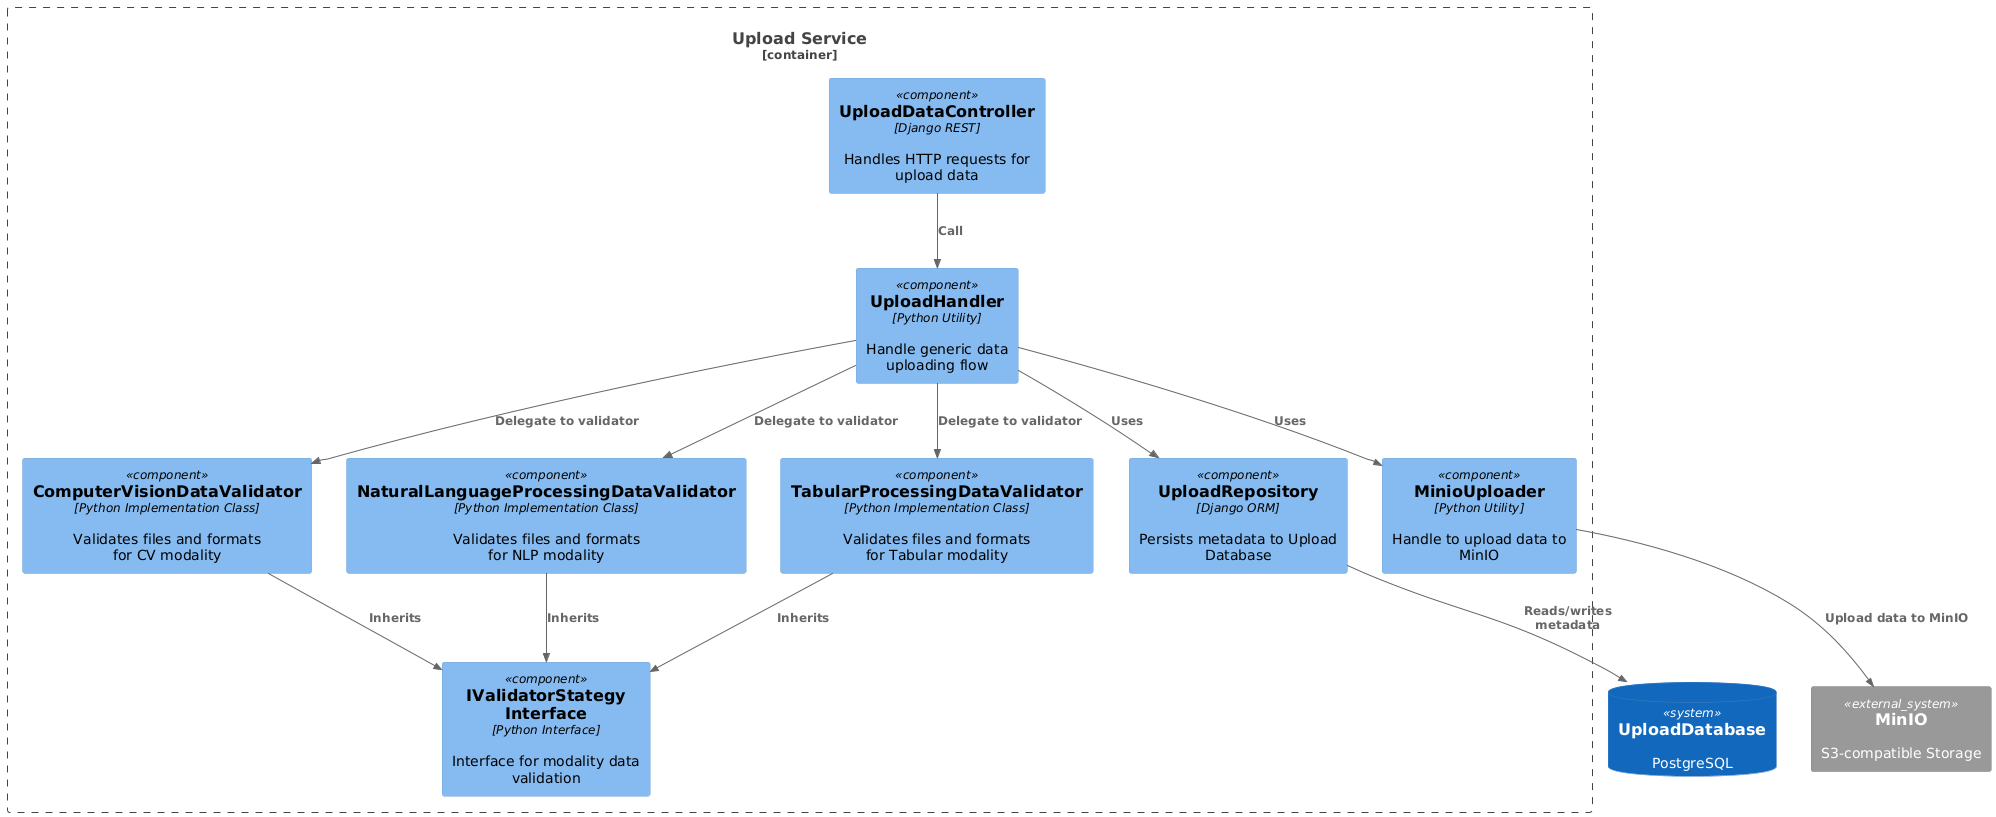

The diagram above was rendered by PlantUML. Its source (embedded in the PNG):
@startuml
!includeurl https://raw.githubusercontent.com/plantuml-stdlib/C4-PlantUML/master/C4_Component.puml

' LAYOUT_WITH_LEGEND()

' Define Upload Service container
Container_Boundary(c1, "Upload Service") {
    Component(uploadDataView, "UploadDataController", "Django REST", "Handles HTTP requests for upload data")
    Component(uploadHandler, "UploadHandler", "Python Utility", "Handle generic data uploading flow")
    Component(cvStrategy, "ComputerVisionDataValidator", "Python Implementation Class", "Validates files and formats for CV modality")
    Component(nlpStrategy, "NaturalLanguageProcessingDataValidator", "Python Implementation Class", "Validates files and formats for NLP modality")
    Component(tblStrategy, "TabularProcessingDataValidator", "Python Implementation Class", "Validates files and formats for Tabular modality")
    Component(uploadRepository, "UploadRepository", "Django ORM", "Persists metadata to Upload Database")
    Component(minIOUploader, "MinioUploader", "Python Utility", "Handle to upload data to MinIO")
    Component(iTaskStrategy, "IValidatorStategy Interface", "Python Interface", "Interface for modality data validation")
}


' External systems and containers
SystemDb(uploadDb, "UploadDatabase", "PostgreSQL")
System_Ext(minio, "MinIO", "S3-compatible Storage")

' Relationships
Rel(uploadDataView, uploadHandler, "Call")
Rel(uploadHandler, cvStrategy, "Delegate to validator")
Rel(uploadHandler, nlpStrategy, "Delegate to validator")
Rel(uploadHandler, tblStrategy, "Delegate to validator")
Rel(cvStrategy, iTaskStrategy, "Inherits")
Rel(nlpStrategy, iTaskStrategy, "Inherits")
Rel(tblStrategy, iTaskStrategy, "Inherits")

Rel(uploadHandler, uploadRepository, "Uses")
Rel(uploadRepository, uploadDb, "Reads/writes metadata")
Rel(uploadHandler, minIOUploader, "Uses")
Rel(minIOUploader, minio, "Upload data to MinIO")
@enduml